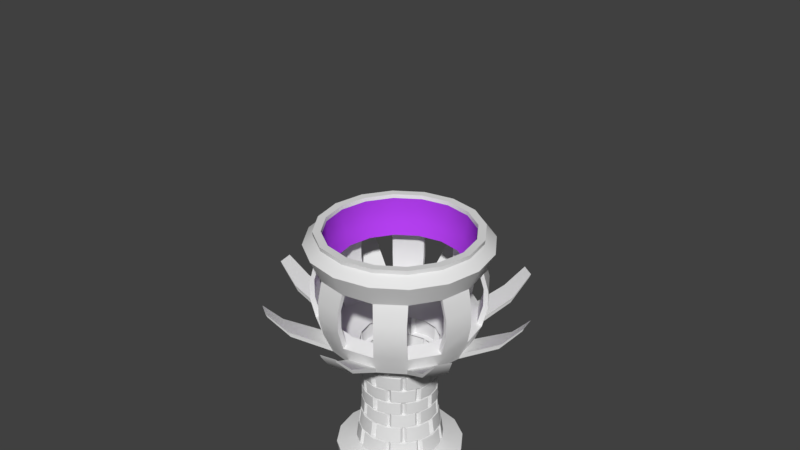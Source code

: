 # Source: summon.blend  (saved by Blender 2.79.0; exported with 4.5.12 LTS)
import bpy
from mathutils import Matrix  # noqa: F401  (used for matrix-valued properties, if any)

bpy.ops.wm.read_factory_settings(use_empty=True)
scene = bpy.context.scene
scene.name = 'Scene'

# ---- collections
col_collection_1 = bpy.data.collections.new('Collection 1'); scene.collection.children.link(col_collection_1)

# ---- materials (node trees are filled in below, after node groups)
mat_material = bpy.data.materials.new('Material')
mat_material.alpha_threshold = 0.0
mat_material.use_transparent_shadow = False
mat_material.diffuse_color = (0.4406, 0.05105, 0.8, 1.0)
mat_material.roughness = 0.5

# ---- material node trees

# ---- world
world_world = bpy.data.worlds.new('World'); scene.world = world_world
world_world.color = (0.05088, 0.05088, 0.05088)
world_world.use_sun_shadow = False
world_world.sun_shadow_jitter_overblur = 0.0
world_world.cycles.sampling_method = 'MANUAL'

# ---- meshes
me_cylinder = bpy.data.meshes.new('Cylinder')
me_cylinder.from_pydata([(0.3827, -0.9239, 3.099), (0.2204, -0.5321, 0.08395), (0.2484, -0.5998, 0.9671), (-0.1941, -0.4685, -1.047), (0.0, -0.5071, -1.047), (-1.155e-09, -0.319, 0.03196), (-1.159e-09, -0.3186, -0.8909), (-0.1987, -0.4797, -0.9394), (-5.961e-11, -0.5189, -0.939), (-0.2204, -0.5321, 0.08395), (-3.414e-11, -0.5756, 0.08363), (-0.249, -0.6012, 0.2605), (0.0, -0.6507, 0.2605), (-0.2098, -0.5066, 0.3128), (0.0, -0.5483, 0.3128), (-0.194, -0.4683, 0.6808), (0.0, -0.5069, 0.6808), (0.0, -0.6496, 0.7195), (-0.2806, -0.6775, 0.8952), (0.0, -0.7333, 0.8952), (-0.2484, -0.5998, 0.9671), (0.0, -0.6492, 0.9671), (-0.1151, -0.2778, -0.7425), (-1.528e-09, -0.2838, -0.6092), (-1.35e-09, -0.3006, -0.7424), (0.0, -0.6535, 1.001), (-0.2501, -0.6038, 1.001), (-0.1285, -0.628, 1.001), (0.9239, -0.3827, 3.099), (0.6002, -0.2486, 0.7195), (0.1941, -0.4685, -1.047), (0.3586, -0.3586, -1.047), (0.2256, -0.2256, 0.03196), (0.1219, -0.2944, -0.891), (0.2253, -0.2253, -0.8909), (0.1987, -0.4797, -0.9394), (0.3669, -0.3669, -0.939), (0.407, -0.407, 0.08363), (0.249, -0.6012, 0.2605), (0.4601, -0.4601, 0.2605), (0.2098, -0.5066, 0.3128), (0.3877, -0.3877, 0.3128), (0.194, -0.4683, 0.6808), (0.3584, -0.3584, 0.6808), (0.4594, -0.4594, 0.7195), (0.2806, -0.6775, 0.8952), (0.5185, -0.5185, 0.8952), (0.4591, -0.4591, 0.9671), (0.1086, -0.2623, -0.6093), (0.1151, -0.2778, -0.7425), (0.2007, -0.2007, -0.6092), (0.2126, -0.2126, -0.7424), (0.4621, -0.4621, 1.001), (0.2501, -0.6038, 1.001), (0.3532, -0.5349, 1.001), (0.9239, 0.3827, 3.099), (0.2944, 0.1219, -0.891), (0.5321, 0.2204, 0.08395), (0.6012, 0.249, 0.2605), (0.5066, 0.2098, 0.3128), (0.4683, 0.194, 0.6808), (0.2623, 0.1086, -0.6093), (0.2778, 0.1151, -0.7425), (0.4685, -0.1941, -1.047), (0.5071, 0.0, -1.047), (0.2948, -0.1221, 0.03203), (0.2944, -0.1219, -0.891), (0.3186, -3.675e-09, -0.8909), (0.4797, -0.1987, -0.9394), (0.5189, -1.956e-10, -0.939), (0.5321, -0.2204, 0.08395), (0.5756, -1.12e-10, 0.08363), (0.6012, -0.249, 0.2605), (0.6507, 0.0, 0.2605), (0.5066, -0.2098, 0.3128), (0.5483, 0.0, 0.3128), (0.4683, -0.194, 0.6808), (0.5069, 0.0, 0.6808), (0.6496, 0.0, 0.7195), (0.6775, -0.2806, 0.8952), (0.7333, 0.0, 0.8952), (0.5998, -0.2484, 0.9671), (0.6492, 0.0, 0.9671), (0.2778, -0.1151, -0.7425), (0.2838, -4.9e-09, -0.6092), (0.3006, -4.307e-09, -0.7424), (0.6038, 0.2501, 1.001), (0.6535, 0.0, 1.001), (0.6038, -0.2501, 1.001), (0.628, -0.1285, 1.001), (0.1941, 0.4685, -1.047), (0.3827, 0.9239, 3.099), (0.1221, 0.2948, 0.03203), (0.1987, 0.4797, -0.9394), (0.2204, 0.5321, 0.08395), (0.249, 0.6012, 0.2605), (0.194, 0.4683, 0.6808), (0.2484, 0.5998, 0.9671), (0.1151, 0.2778, -0.7425), (0.4685, 0.1941, -1.047), (0.3586, 0.3586, -1.047), (0.2948, 0.1221, 0.03203), (0.2256, 0.2256, 0.03196), (0.2253, 0.2253, -0.8909), (0.4797, 0.1987, -0.9394), (0.3669, 0.3669, -0.939), (0.407, 0.407, 0.08363), (0.4601, 0.4601, 0.2605), (0.3877, 0.3877, 0.3128), (0.3584, 0.3584, 0.6808), (0.6002, 0.2486, 0.7195), (0.4594, 0.4594, 0.7195), (0.6775, 0.2806, 0.8952), (0.5185, 0.5185, 0.8952), (0.5998, 0.2484, 0.9671), (0.4591, 0.4591, 0.9671), (0.2007, 0.2007, -0.6092), (0.2126, 0.2126, -0.7424), (0.2501, 0.6038, 1.001), (0.4621, 0.4621, 1.001), (0.5349, 0.3532, 1.001), (-0.1941, 0.4685, -1.047), (-0.3827, 0.9239, 3.099), (-0.1219, 0.2944, -0.891), (-0.2204, 0.5321, 0.08395), (-0.249, 0.6012, 0.2605), (-0.2098, 0.5066, 0.3128), (-0.194, 0.4683, 0.6808), (-0.2806, 0.6775, 0.8952), (-0.2484, 0.5998, 0.9671), (-0.1086, 0.2623, -0.6093), (-0.1151, 0.2778, -0.7425), (0.0, 0.5071, -1.047), (-1.155e-09, 0.319, 0.03196), (0.1219, 0.2944, -0.891), (-1.159e-09, 0.3186, -0.8909), (-5.961e-11, 0.5189, -0.939), (-3.414e-11, 0.5756, 0.08363), (0.0, 0.6507, 0.2605), (0.2098, 0.5066, 0.3128), (0.0, 0.5483, 0.3128), (0.0, 0.5069, 0.6808), (0.2486, 0.6002, 0.7195), (0.2806, 0.6775, 0.8952), (0.0, 0.7333, 0.8952), (0.0, 0.6492, 0.9671), (0.1086, 0.2623, -0.6093), (-1.35e-09, 0.3006, -0.7424), (-0.2501, 0.6038, 1.001), (0.0, 0.6535, 1.001), (0.1285, 0.628, 1.001), (-0.4685, 0.1941, -1.047), (-0.9239, 0.3827, 3.099), (-0.2944, 0.1219, -0.891), (-0.4797, 0.1987, -0.9394), (-0.5321, 0.2204, 0.08395), (-0.6012, 0.249, 0.2605), (-0.5066, 0.2098, 0.3128), (-0.6775, 0.2806, 0.8952), (-0.5998, 0.2484, 0.9671), (-0.2623, 0.1086, -0.6093), (-0.2778, 0.1151, -0.7425), (-0.3586, 0.3586, -1.047), (-0.2253, 0.2253, -0.8909), (-0.1987, 0.4797, -0.9394), (-0.3669, 0.3669, -0.939), (-0.407, 0.407, 0.08363), (-0.4601, 0.4601, 0.2605), (-0.3877, 0.3877, 0.3128), (-0.3584, 0.3584, 0.6808), (-0.5185, 0.5185, 0.8952), (-0.4591, 0.4591, 0.9671), (-0.2007, 0.2007, -0.6092), (-0.2126, 0.2126, -0.7424), (-0.6038, 0.2501, 1.001), (-0.4621, 0.4621, 1.001), (-0.3532, 0.5349, 1.001), (-0.9239, -0.3827, 3.099), (-0.4797, -0.1987, -0.9394), (-0.5321, -0.2204, 0.08395), (-0.6775, -0.2806, 0.8952), (-0.5998, -0.2484, 0.9671), (-0.5071, 0.0, -1.047), (-0.319, -3.661e-09, 0.03196), (-0.3186, -3.675e-09, -0.8909), (-0.5189, -1.956e-10, -0.939), (-0.5756, -1.12e-10, 0.08363), (-0.6507, 0.0, 0.2605), (-0.5483, 0.0, 0.3128), (-0.4683, 0.194, 0.6808), (-0.5069, 0.0, 0.6808), (-0.6002, 0.2486, 0.7195), (-0.7333, 0.0, 0.8952), (-0.6492, 0.0, 0.9671), (-0.3006, -4.307e-09, -0.7424), (-0.6535, 0.0, 1.001), (-0.628, 0.1285, 1.001), (-0.3827, -0.9239, 3.099), (-0.1219, -0.2944, -0.891), (-0.1086, -0.2623, -0.6093), (-0.4685, -0.1941, -1.047), (-0.3586, -0.3586, -1.047), (-0.2944, -0.1219, -0.891), (-0.2253, -0.2253, -0.8909), (-0.3669, -0.3669, -0.939), (-0.407, -0.407, 0.08363), (-0.6012, -0.249, 0.2605), (-0.4601, -0.4601, 0.2605), (-0.5066, -0.2098, 0.3128), (-0.3877, -0.3877, 0.3128), (-0.4683, -0.194, 0.6808), (-0.3584, -0.3584, 0.6808), (-0.5185, -0.5185, 0.8952), (-0.4591, -0.4591, 0.9671), (-0.2623, -0.1086, -0.6093), (-0.2778, -0.1151, -0.7425), (-0.2007, -0.2007, -0.6092), (-0.2126, -0.2126, -0.7424), (-0.4621, -0.4621, 1.001), (-0.6038, -0.2501, 1.001), (-0.5349, -0.3532, 1.001), (-0.1037, 0.3172, -0.7491), (-0.1094, 0.3345, -0.883), (-2.998e-09, 0.3378, -0.7491), (-2.914e-09, 0.3562, -0.883), (0.1094, 0.3345, -0.883), (0.1037, 0.3172, -0.7491), (-0.3172, 0.1037, -0.7491), (-0.3345, 0.1094, -0.883), (-0.3378, -6.888e-09, -0.7491), (-0.3562, -6.452e-09, -0.883), (-0.3172, -0.1037, -0.7491), (-0.3345, -0.1094, -0.883), (-1.029e-09, -0.3378, -0.7491), (-8.38e-10, -0.3562, -0.883), (-0.1037, -0.3172, -0.7491), (0.1037, -0.3172, -0.7491), (0.1094, -0.3345, -0.883), (-0.1094, -0.3345, -0.883), (0.3172, 0.1037, -0.7491), (0.3345, 0.1094, -0.883), (0.3378, -4.443e-09, -0.7491), (0.3562, -3.875e-09, -0.883), (0.3172, -0.1037, -0.7491), (0.3345, -0.1094, -0.883), (0.2389, -0.2389, -0.7491), (0.2519, -0.2519, -0.883), (0.151, -0.2976, -0.7491), (0.1592, -0.3138, -0.883), (0.2976, -0.151, -0.7491), (0.3138, -0.1592, -0.883), (0.2976, 0.151, -0.7491), (0.3138, 0.1592, -0.883), (0.2389, 0.2389, -0.7491), (0.2519, 0.2519, -0.883), (0.151, 0.2976, -0.7491), (0.1592, 0.3138, -0.883), (-0.151, 0.2976, -0.7491), (-0.1592, 0.3138, -0.883), (-0.2976, 0.151, -0.7491), (-0.3138, 0.1592, -0.883), (-0.2389, 0.2389, -0.7491), (-0.2519, 0.2519, -0.883), (-0.2389, -0.2389, -0.7491), (-0.2519, -0.2519, -0.883), (-0.1592, -0.3138, -0.883), (-0.2976, -0.151, -0.7491), (-0.3138, -0.1592, -0.883), (-0.151, -0.2976, -0.7491), (-0.314, -0.02412, -0.6153), (-0.3309, -0.02542, -0.7351), (-0.2391, -0.205, -0.6153), (-0.252, -0.216, -0.7351), (-0.2945, -0.122, -0.6153), (-0.3104, -0.1286, -0.7351), (0.02412, -0.314, -0.6153), (0.02542, -0.3309, -0.7351), (0.205, -0.2391, -0.6153), (0.216, -0.252, -0.7351), (0.122, -0.2945, -0.6153), (0.1286, -0.3104, -0.7351), (0.2945, 0.122, -0.6153), (0.3104, 0.1286, -0.7351), (0.314, 0.02412, -0.6153), (0.3309, 0.02542, -0.7351), (0.2391, 0.205, -0.6153), (0.252, 0.216, -0.7351), (-0.122, 0.2945, -0.6153), (-0.1286, 0.3104, -0.7351), (-0.02412, 0.314, -0.6153), (-0.02542, 0.3309, -0.7351), (-0.205, 0.2391, -0.6153), (-0.216, 0.252, -0.7351), (0.2391, -0.205, -0.6153), (0.252, -0.216, -0.7351), (0.314, -0.02412, -0.6153), (0.3309, -0.02542, -0.7351), (0.2945, -0.122, -0.6153), (0.3104, -0.1286, -0.7351), (-0.02412, -0.314, -0.6153), (-0.02542, -0.3309, -0.7351), (-0.1286, -0.3104, -0.7351), (-0.205, -0.2391, -0.6153), (-0.216, -0.252, -0.7351), (-0.122, -0.2945, -0.6153), (-0.2945, 0.122, -0.6153), (-0.3104, 0.1286, -0.7351), (-0.2391, 0.205, -0.6153), (-0.252, 0.216, -0.7351), (-0.314, 0.02412, -0.6153), (-0.3309, 0.02542, -0.7351), (0.205, 0.2391, -0.6153), (0.216, 0.252, -0.7351), (0.1286, 0.3104, -0.7351), (0.02412, 0.314, -0.6153), (0.02542, 0.3309, -0.7351), (0.122, 0.2945, -0.6153), (-0.1056, -0.2549, -0.4892), (-1.612e-09, -0.2759, -0.3766), (-1.612e-09, -0.2759, -0.4892), (0.1056, -0.2549, -0.4892), (0.1951, -0.1951, -0.4892), (0.2549, 0.1056, -0.4892), (0.262, -0.1085, -0.6065), (0.2549, -0.1056, -0.4892), (0.2759, -5.178e-09, -0.4892), (0.1056, 0.2549, -0.4892), (0.1951, 0.1951, -0.4892), (-0.1056, 0.2549, -0.3766), (-0.1056, 0.2549, -0.4892), (-1.531e-09, 0.2835, -0.6065), (0.1056, 0.2549, -0.3766), (-1.612e-09, 0.2759, -0.4892), (-0.2549, 0.1056, -0.4892), (-0.1951, 0.1951, -0.3766), (-0.1951, 0.1951, -0.4892), (-0.2835, -4.91e-09, -0.6065), (-0.2759, -5.178e-09, -0.4892), (-0.1056, -0.2549, -0.3766), (-0.2549, -0.1056, -0.4892), (-0.1951, -0.1951, -0.3766), (-0.1951, -0.1951, -0.4892), (-0.09504, 0.2906, -0.4948), (-0.09721, 0.2973, -0.5999), (-3.127e-09, 0.3095, -0.4948), (-3.095e-09, 0.3166, -0.5999), (0.09721, 0.2973, -0.5999), (0.09504, 0.2906, -0.4948), (-0.2906, 0.09504, -0.4948), (-0.2973, 0.09721, -0.5999), (-0.3095, -7.559e-09, -0.4948), (-0.3166, -7.391e-09, -0.5999), (-0.2906, -0.09504, -0.4948), (-0.2973, -0.09721, -0.5999), (-1.323e-09, -0.3095, -0.4948), (-1.249e-09, -0.3166, -0.5999), (-0.09504, -0.2906, -0.4948), (0.09504, -0.2906, -0.4948), (0.09721, -0.2973, -0.5999), (-0.09721, -0.2973, -0.5999), (0.2906, 0.09504, -0.4948), (0.2973, 0.09721, -0.5999), (0.3095, -5.319e-09, -0.4948), (0.3166, -5.1e-09, -0.5999), (0.2906, -0.09504, -0.4948), (0.2973, -0.09721, -0.5999), (0.2189, -0.2189, -0.4948), (0.2239, -0.2239, -0.5999), (0.1383, -0.2727, -0.4948), (0.1415, -0.2789, -0.5999), (0.2727, -0.1383, -0.4948), (0.2789, -0.1415, -0.5999), (0.2727, 0.1383, -0.4948), (0.2789, 0.1415, -0.5999), (0.2189, 0.2189, -0.4948), (0.2239, 0.2239, -0.5999), (0.1383, 0.2727, -0.4948), (0.1415, 0.2789, -0.5999), (-0.1383, 0.2727, -0.4948), (-0.1415, 0.2789, -0.5999), (-0.2727, 0.1383, -0.4948), (-0.2789, 0.1415, -0.5999), (-0.2189, 0.2189, -0.4948), (-0.2239, 0.2239, -0.5999), (-0.2189, -0.2189, -0.4948), (-0.2239, -0.2239, -0.5999), (-0.1415, -0.2789, -0.5999), (-0.2727, -0.1383, -0.4948), (-0.2789, -0.1415, -0.5999), (-0.1383, -0.2727, -0.4948), (-0.3049, -0.02342, -0.3822), (-0.3049, -0.02342, -0.4836), (-0.2321, -0.199, -0.3822), (-0.2321, -0.199, -0.4836), (-0.286, -0.1185, -0.3822), (-0.286, -0.1185, -0.4836), (0.02342, -0.3049, -0.3822), (0.02342, -0.3049, -0.4836), (0.199, -0.2321, -0.3822), (0.199, -0.2321, -0.4836), (0.1185, -0.286, -0.3822), (0.1185, -0.286, -0.4836), (0.286, 0.1185, -0.3822), (0.286, 0.1185, -0.4836), (0.3049, 0.02342, -0.3822), (0.3049, 0.02342, -0.4836), (0.2321, 0.199, -0.3822), (0.2321, 0.199, -0.4836), (-0.1185, 0.286, -0.3822), (-0.1185, 0.286, -0.4836), (-0.02342, 0.3049, -0.3822), (-0.02342, 0.3049, -0.4836), (-0.199, 0.2321, -0.3822), (-0.199, 0.2321, -0.4836), (0.2321, -0.199, -0.3822), (0.2321, -0.199, -0.4836), (0.3049, -0.02342, -0.3822), (0.3049, -0.02342, -0.4836), (0.286, -0.1185, -0.3822), (0.286, -0.1185, -0.4836), (-0.02342, -0.3049, -0.3822), (-0.02342, -0.3049, -0.4836), (-0.1185, -0.286, -0.4836), (-0.199, -0.2321, -0.3822), (-0.199, -0.2321, -0.4836), (-0.1185, -0.286, -0.3822), (-0.286, 0.1185, -0.3822), (-0.286, 0.1185, -0.4836), (-0.2321, 0.199, -0.3822), (-0.2321, 0.199, -0.4836), (-0.3049, 0.02342, -0.3822), (-0.3049, 0.02342, -0.4836), (0.199, 0.2321, -0.3822), (0.199, 0.2321, -0.4836), (0.1185, 0.286, -0.4836), (0.02342, 0.3049, -0.3822), (0.02342, 0.3049, -0.4836), (0.1185, 0.286, -0.3822), (-0.1086, -0.2621, -0.2567), (-1.354e-09, -0.3002, -0.1239), (-1.531e-09, -0.2835, -0.2568), (0.1056, -0.2549, -0.3741), (0.1951, -0.1951, -0.3741), (0.1149, -0.2775, -0.1238), (0.1085, -0.262, -0.2567), (0.2123, -0.2123, -0.1239), (0.2005, -0.2005, -0.2568), (0.2549, 0.1056, -0.3741), (0.262, 0.1085, -0.2567), (0.2549, -0.1056, -0.3741), (0.2759, -5.178e-09, -0.3741), (0.2775, -0.1149, -0.1238), (0.262, -0.1085, -0.2567), (0.3002, -4.322e-09, -0.1239), (0.2835, -4.91e-09, -0.2568), (0.1086, 0.2621, -0.2567), (0.1951, 0.1951, -0.3741), (0.2123, 0.2123, -0.1239), (0.2005, 0.2005, -0.2568), (-0.1149, 0.2775, -0.1238), (-0.1086, 0.2621, -0.2567), (-1.612e-09, 0.2759, -0.3741), (0.1149, 0.2775, -0.1238), (-1.354e-09, 0.3002, -0.1239), (-1.531e-09, 0.2835, -0.2568), (-0.2549, 0.1056, -0.3741), (-0.2775, 0.1149, -0.1238), (-0.262, 0.1085, -0.2567), (-0.2123, 0.2123, -0.1239), (-0.2005, 0.2005, -0.2568), (-0.2759, -5.178e-09, -0.3741), (-0.2835, -4.91e-09, -0.2568), (-0.1149, -0.2775, -0.1238), (-0.2549, -0.1056, -0.3741), (-0.262, -0.1085, -0.2567), (-0.2123, -0.2123, -0.1239), (-0.2005, -0.2005, -0.2568), (-0.09721, 0.2973, -0.2633), (-0.09504, 0.2906, -0.3685), (-3.095e-09, 0.3166, -0.2633), (-3.127e-09, 0.3095, -0.3685), (0.09504, 0.2906, -0.3685), (0.09721, 0.2973, -0.2633), (-0.2973, 0.09721, -0.2633), (-0.2906, 0.09504, -0.3685), (-0.3166, -7.391e-09, -0.2633), (-0.3095, -7.559e-09, -0.3685), (-0.2973, -0.09721, -0.2633), (-0.2906, -0.09504, -0.3685), (-1.249e-09, -0.3166, -0.2633), (-1.323e-09, -0.3095, -0.3685), (-0.09721, -0.2973, -0.2633), (0.09721, -0.2973, -0.2633), (0.09504, -0.2906, -0.3685), (-0.09504, -0.2906, -0.3685), (0.2973, 0.09721, -0.2633), (0.2906, 0.09504, -0.3685), (0.3166, -5.1e-09, -0.2633), (0.3095, -5.319e-09, -0.3685), (0.2973, -0.09721, -0.2633), (0.2906, -0.09504, -0.3685), (0.2239, -0.2239, -0.2633), (0.2189, -0.2189, -0.3685), (0.1415, -0.2789, -0.2633), (0.1383, -0.2727, -0.3685), (0.2789, -0.1415, -0.2633), (0.2727, -0.1383, -0.3685), (0.2789, 0.1415, -0.2633), (0.2727, 0.1383, -0.3685), (0.2239, 0.2239, -0.2633), (0.2189, 0.2189, -0.3685), (0.1415, 0.2789, -0.2633), (0.1383, 0.2727, -0.3685), (-0.1415, 0.2789, -0.2633), (-0.1383, 0.2727, -0.3685), (-0.2789, 0.1415, -0.2633), (-0.2727, 0.1383, -0.3685), (-0.2239, 0.2239, -0.2633), (-0.2189, 0.2189, -0.3685), (-0.2239, -0.2239, -0.2633), (-0.2189, -0.2189, -0.3685), (-0.1383, -0.2727, -0.3685), (-0.2789, -0.1415, -0.2633), (-0.2727, -0.1383, -0.3685), (-0.1415, -0.2789, -0.2633), (-0.3304, -0.02538, -0.1312), (-0.3137, -0.0241, -0.2508), (-0.2516, -0.2157, -0.1312), (-0.2388, -0.2048, -0.2508), (-0.31, -0.1284, -0.1312), (-0.2942, -0.1219, -0.2508), (0.02538, -0.3304, -0.1312), (0.0241, -0.3137, -0.2508), (0.2157, -0.2516, -0.1312), (0.2048, -0.2388, -0.2508), (0.1284, -0.31, -0.1312), (0.1219, -0.2942, -0.2508), (0.31, 0.1284, -0.1312), (0.2942, 0.1219, -0.2508), (0.3304, 0.02538, -0.1312), (0.3137, 0.0241, -0.2508), (0.2516, 0.2157, -0.1312), (0.2388, 0.2048, -0.2508), (-0.1284, 0.31, -0.1312), (-0.1219, 0.2942, -0.2508), (-0.02538, 0.3304, -0.1312), (-0.0241, 0.3137, -0.2508), (-0.2157, 0.2516, -0.1312), (-0.2048, 0.2388, -0.2508), (0.2516, -0.2157, -0.1312), (0.2388, -0.2048, -0.2508), (0.3304, -0.02538, -0.1312), (0.3137, -0.0241, -0.2508), (0.31, -0.1284, -0.1312), (0.2942, -0.1219, -0.2508), (-0.02538, -0.3304, -0.1312), (-0.0241, -0.3137, -0.2508), (-0.1219, -0.2942, -0.2508), (-0.2157, -0.2516, -0.1312), (-0.2048, -0.2388, -0.2508), (-0.1284, -0.31, -0.1312), (-0.31, 0.1284, -0.1312), (-0.2942, 0.1219, -0.2508), (-0.2516, 0.2157, -0.1312), (-0.2388, 0.2048, -0.2508), (-0.3304, 0.02538, -0.1312), (-0.3137, 0.0241, -0.2508), (0.2157, 0.2516, -0.1312), (0.2048, 0.2388, -0.2508), (0.1219, 0.2942, -0.2508), (0.02538, 0.3304, -0.1312), (0.0241, 0.3137, -0.2508), (0.1284, 0.31, -0.1312), (-0.1219, -0.2944, 0.0279), (0.1219, -0.2944, 0.0279), (0.2778, 0.1151, -0.1207), (0.3186, -3.675e-09, 0.02783), (-0.1219, 0.2944, 0.0279), (-0.2944, 0.1219, 0.0279), (-0.2253, 0.2253, 0.02783), (-0.3006, -4.307e-09, -0.1208), (-0.2778, -0.1151, -0.1207), (-0.2944, -0.1219, 0.0279), (-0.2253, -0.2253, 0.02783), (-0.1094, 0.3345, 0.01985), (-0.1037, 0.3172, -0.1141), (-2.914e-09, 0.3562, 0.01985), (-2.998e-09, 0.3378, -0.1141), (0.1037, 0.3172, -0.1141), (0.1094, 0.3345, 0.01985), (-0.3345, 0.1094, 0.01985), (-0.3172, 0.1037, -0.1141), (-0.3562, -6.452e-09, 0.01985), (-0.3378, -6.888e-09, -0.1141), (-0.3345, -0.1094, 0.01985), (-0.3172, -0.1037, -0.1141), (-8.38e-10, -0.3562, 0.01985), (-1.029e-09, -0.3378, -0.1141), (-0.1094, -0.3345, 0.01985), (0.1094, -0.3345, 0.01985), (0.1037, -0.3172, -0.1141), (-0.1037, -0.3172, -0.1141), (0.3345, 0.1094, 0.01985), (0.3172, 0.1037, -0.1141), (0.3562, -3.875e-09, 0.01985), (0.3378, -4.443e-09, -0.1141), (0.3345, -0.1094, 0.01985), (0.3172, -0.1037, -0.1141), (0.2519, -0.2519, 0.01985), (0.2389, -0.2389, -0.1141), (0.1592, -0.3138, 0.01985), (0.151, -0.2976, -0.1141), (0.3138, -0.1592, 0.01985), (0.2976, -0.151, -0.1141), (0.3138, 0.1592, 0.01985), (0.2976, 0.151, -0.1141), (0.2519, 0.2519, 0.01985), (0.2389, 0.2389, -0.1141), (0.1592, 0.3138, 0.01985), (0.151, 0.2976, -0.1141), (-0.1592, 0.3138, 0.01985), (-0.151, 0.2976, -0.1141), (-0.3138, 0.1592, 0.01985), (-0.2976, 0.151, -0.1141), (-0.2519, 0.2519, 0.01985), (-0.2389, 0.2389, -0.1141), (-0.2519, -0.2519, 0.01985), (-0.2389, -0.2389, -0.1141), (-0.151, -0.2976, -0.1141), (-0.3138, -0.1592, 0.01985), (-0.2976, -0.151, -0.1141), (-0.1592, -0.3138, 0.01985), (0.0, -0.6119, 0.2803), (-0.2342, -0.5653, 0.2803), (0.4327, -0.4327, 0.2803), (0.2342, -0.5653, 0.2803), (0.5653, 0.2342, 0.2803), (0.6119, 0.0, 0.2803), (0.5653, -0.2342, 0.2803), (0.4327, 0.4327, 0.2803), (-0.2342, 0.5653, 0.2803), (0.0, 0.6119, 0.2803), (-0.5653, 0.2342, 0.2803), (-0.4327, 0.4327, 0.2803), (-0.6119, 0.0, 0.2803), (-0.4327, -0.4327, 0.2803), (-0.5653, -0.2342, 0.2803), (0.2342, 0.5653, 0.2803), (0.0, -0.6119, 0.7139), (-0.249, -0.6012, 0.716), (0.249, -0.6012, 0.716), (0.6119, 0.0, 0.7139), (0.4327, 0.4327, 0.7139), (-0.249, 0.6012, 0.716), (0.0, 0.6119, 0.7139), (0.0, 0.6507, 0.716), (-0.4327, 0.4327, 0.7139), (-0.4601, 0.4601, 0.716), (-0.6507, 0.0, 0.716), (-0.4601, -0.4601, 0.716), (-0.6012, -0.249, 0.716), (0.2342, 0.5653, 0.7139), (-0.6406, 0.2518, 0.4159), (-0.6406, 0.2518, 0.5614), (-0.6063, 0.2376, 0.5803), (-0.6063, 0.2376, 0.4349), (-0.6881, 0.01325, 0.4159), (-0.6881, 0.01325, 0.5614), (-0.6509, 0.01325, 0.5803), (-0.6509, 0.01325, 0.4349), (-0.6309, -0.2755, 0.4159), (-0.6309, -0.2755, 0.5614), (-0.5966, -0.2613, 0.5803), (-0.5966, -0.2613, 0.4349), (-0.4958, -0.4777, 0.4159), (-0.4958, -0.4777, 0.5614), (-0.4695, -0.4515, 0.5803), (-0.4695, -0.4515, 0.4349), (-0.2518, -0.6406, 0.4159), (-0.2518, -0.6406, 0.5614), (-0.2376, -0.6063, 0.5803), (-0.2376, -0.6063, 0.4349), (-0.01325, -0.6881, 0.4159), (-0.01325, -0.6881, 0.5614), (-0.01325, -0.6509, 0.5803), (-0.01325, -0.6509, 0.4349), (0.2755, -0.6309, 0.4159), (0.2755, -0.6309, 0.5614), (0.2613, -0.5966, 0.5803), (0.2613, -0.5966, 0.4349), (0.4777, -0.4958, 0.4159), (0.4777, -0.4958, 0.5614), (0.4515, -0.4695, 0.5803), (0.4515, -0.4695, 0.4349), (0.6406, -0.2518, 0.4159), (0.6406, -0.2518, 0.5614), (0.6063, -0.2376, 0.5803), (0.6063, -0.2376, 0.4349), (0.6881, -0.01325, 0.4159), (0.6881, -0.01325, 0.5614), (0.6509, -0.01325, 0.5803), (0.6509, -0.01325, 0.4349), (0.4695, 0.4515, 0.4349), (0.4695, 0.4515, 0.5803), (0.4958, 0.4777, 0.5614), (0.4958, 0.4777, 0.4159), (0.5966, 0.2613, 0.4349), (0.5966, 0.2613, 0.5803), (0.6309, 0.2755, 0.5614), (0.6309, 0.2755, 0.4159), (0.2518, 0.6406, 0.4159), (0.2518, 0.6406, 0.5614), (0.2376, 0.6063, 0.5803), (0.2376, 0.6063, 0.4349), (0.01325, 0.6509, 0.4349), (0.01325, 0.6509, 0.5803), (0.01325, 0.6881, 0.5614), (0.01325, 0.6881, 0.4159), (-0.4898, 0.4898, 0.4068), (-0.4898, 0.4898, 0.5684), (-0.2651, 0.6399, 0.5684), (-0.2651, 0.6399, 0.4068), (-0.2493, 0.6018, 0.5895), (-0.2493, 0.6018, 0.4279), (-0.4606, 0.4606, 0.4279), (-0.4606, 0.4606, 0.5895), (-0.2361, -0.5701, 0.7107), (0.4363, -0.4363, 0.7107), (-0.617, 0.0, 0.7107), (-0.5701, 0.2361, 0.7107), (-0.4363, -0.4363, 0.7107), (0.2361, -0.5701, 0.7107), (0.5701, -0.2361, 0.7107), (0.5701, 0.2361, 0.7107), (-0.2361, 0.5701, 0.7107), (-0.5701, -0.2361, 0.7107), (-2.383e-11, -0.5983, 0.137), (-0.229, -0.553, 0.1372), (0.423, -0.423, 0.137), (0.553, 0.229, 0.1372), (0.5983, -7.822e-11, 0.137), (0.553, -0.229, 0.1372), (0.229, 0.553, 0.1372), (0.423, 0.423, 0.137), (-0.229, 0.553, 0.1372), (-2.383e-11, 0.5983, 0.137), (-0.553, 0.229, 0.1372), (-0.423, 0.423, 0.137), (-0.5983, -7.822e-11, 0.137), (-0.423, -0.423, 0.137), (0.229, -0.553, 0.1372), (-0.553, -0.229, 0.1372), (0.1455, -1.044, 0.4712), (0.1455, -1.031, 0.4421), (0.2654, -1.008, 0.4423), (-0.5333, -0.9106, 0.4713), (-0.5286, -0.8993, 0.4423), (0.8399, -0.6389, 0.4712), (0.8312, -0.6302, 0.4421), (1.019, 0.2701, 0.4713), (1.008, 0.2654, 0.4423), (1.044, 0.1455, 0.4712), (1.031, 0.1455, 0.4421), (0.9106, -0.5333, 0.4713), (0.8993, -0.5286, 0.4423), (0.5333, 0.9106, 0.4713), (0.5286, 0.8993, 0.4423), (0.6389, 0.8399, 0.4712), (0.6302, 0.8312, 0.4421), (-0.2701, 1.019, 0.4713), (-0.2654, 1.008, 0.4423), (-0.1455, 1.044, 0.4712), (-0.1455, 1.031, 0.4421), (-0.9106, 0.5333, 0.4713), (-0.8993, 0.5286, 0.4423), (-0.8399, 0.6389, 0.4712), (-0.8312, 0.6302, 0.4421), (-1.044, -0.1455, 0.4712), (-1.031, -0.1455, 0.4421), (-1.008, -0.2654, 0.4423), (-0.6389, -0.8399, 0.4712), (-0.6302, -0.8312, 0.4421), (0.2701, -1.019, 0.4713), (-1.019, -0.2701, 0.4713), (-0.4176, -0.8018, 0.3063), (-0.4103, -0.7842, 0.2612), (-0.5682, -0.6783, 0.2609), (-0.5818, -0.6919, 0.3061), (0.2735, -0.8611, 0.3063), (0.2662, -0.8435, 0.2612), (0.07969, -0.8803, 0.2609), (0.07969, -0.8994, 0.3061), (0.6919, -0.5818, 0.3061), (0.8018, -0.4176, 0.3063), (0.7842, -0.4103, 0.2612), (0.6783, -0.5682, 0.2609), (0.8611, 0.2735, 0.3063), (0.8435, 0.2662, 0.2612), (0.8803, 0.07969, 0.2609), (0.8994, 0.07969, 0.3061), (0.5818, 0.6919, 0.3061), (0.4176, 0.8018, 0.3063), (0.4103, 0.7842, 0.2612), (0.5682, 0.6783, 0.2609), (-0.2735, 0.8611, 0.3063), (-0.2662, 0.8435, 0.2612), (-0.07969, 0.8994, 0.3061), (-0.07969, 0.8803, 0.2609), (-0.6919, 0.5818, 0.3061), (-0.8018, 0.4176, 0.3063), (-0.7842, 0.4103, 0.2612), (-0.6783, 0.5682, 0.2609), (-0.8611, -0.2735, 0.3063), (-0.8435, -0.2662, 0.2612), (-0.8803, -0.07969, 0.2609), (-0.8994, -0.07969, 0.3061), (0.2244, -0.5418, 0.9687), (-0.2244, -0.5418, 0.9687), (0.0, -0.5865, 0.9687), (0.0, -0.5903, 0.9993), (-0.2259, -0.5454, 0.9993), (0.4147, -0.4147, 0.9687), (0.4174, -0.4174, 0.9993), (0.2259, -0.5454, 0.9993), (0.5418, -0.2244, 0.9687), (0.5865, -2.882e-09, 0.9687), (0.5454, 0.2259, 0.9993), (0.5903, -2.882e-09, 0.9993), (0.5454, -0.2259, 0.9993), (0.2244, 0.5418, 0.9687), (0.5418, 0.2244, 0.9687), (0.4147, 0.4147, 0.9687), (0.2259, 0.5454, 0.9993), (0.4174, 0.4174, 0.9993), (-0.2244, 0.5418, 0.9687), (0.0, 0.5865, 0.9687), (-0.2259, 0.5454, 0.9993), (0.0, 0.5903, 0.9993), (-0.5418, 0.2244, 0.9687), (-0.4147, 0.4147, 0.9687), (-0.5454, 0.2259, 0.9993), (-0.4174, 0.4174, 0.9993), (-0.5418, -0.2244, 0.9687), (-0.5865, -2.882e-09, 0.9687), (-0.5903, -2.882e-09, 0.9993), (-0.4147, -0.4147, 0.9687), (-0.4174, -0.4174, 0.9993), (-0.5454, -0.2259, 0.9993), (0.5132, 0.2126, 0.7748), (0.5387, 0.2231, 0.8747), (0.5555, 1.466e-09, 0.7748), (0.5831, 4.66e-10, 0.8747), (0.5132, -0.2126, 0.7748), (0.5387, -0.2231, 0.8747), (0.3928, -0.3928, 0.7748), (0.4123, -0.4123, 0.8747), (0.2126, -0.5132, 0.7748), (0.2231, -0.5387, 0.8747), (0.0, -0.5555, 0.7748), (0.0, -0.5831, 0.8747), (-0.2126, -0.5132, 0.7748), (-0.2231, -0.5387, 0.8747), (-0.3928, -0.3928, 0.7748), (-0.4123, -0.4123, 0.8747), (-0.5132, -0.2126, 0.7748), (-0.5387, -0.2231, 0.8747), (-0.5555, 1.466e-09, 0.7748), (-0.5831, 4.66e-10, 0.8747), (-0.5132, 0.2126, 0.7748), (-0.5387, 0.2231, 0.8747), (-0.3928, 0.3928, 0.7748), (-0.4123, 0.4123, 0.8747), (-0.2126, 0.5132, 0.7748), (-0.2231, 0.5387, 0.8747), (0.0, 0.5555, 0.7748), (0.0, 0.5831, 0.8747), (0.2126, 0.5132, 0.7748), (0.2231, 0.5387, 0.8747), (0.3928, 0.3928, 0.7748), (0.4123, 0.4123, 0.8747)], [], [(35, 33, 6, 8), (30, 35, 8, 4), (574, 1, 10, 5), (750, 38, 12, 736), (635, 40, 14, 632), (731, 650, 17, 648), (650, 45, 19, 17), (45, 2, 21, 19), (24, 22, 235, 233), (49, 51, 278, 280), (7, 8, 6, 198), (3, 4, 8, 7), (573, 5, 10, 9), (737, 736, 12, 11), (633, 632, 14, 13), (726, 648, 17, 649), (649, 17, 19, 18), (18, 19, 21, 20), (22, 198, 238, 235), (216, 217, 303, 302), (2, 53, 25, 21), (20, 21, 27), (27, 21, 25), (27, 26, 20), (68, 66, 34, 36), (63, 68, 36, 31), (65, 70, 37, 32), (741, 72, 39, 738), (638, 74, 41, 634), (732, 29, 44, 727), (29, 79, 46, 44), (79, 81, 47, 46), (83, 51, 245, 249), (83, 85, 296, 298), (35, 36, 34, 33), (30, 31, 36, 35), (574, 32, 37, 1), (750, 738, 39, 38), (635, 634, 41, 40), (731, 727, 44, 650), (650, 44, 46, 45), (45, 46, 47, 2), (33, 34, 246, 248), (24, 49, 280, 276), (81, 88, 52, 47), (2, 47, 54), (54, 47, 52), (54, 53, 2), (104, 56, 67, 69), (99, 104, 69, 64), (101, 57, 71, 576), (739, 58, 73, 740), (636, 59, 75, 637), (733, 110, 78, 651), (110, 112, 80, 78), (112, 114, 82, 80), (62, 85, 241, 239), (85, 62, 282, 284), (68, 69, 67, 66), (63, 64, 69, 68), (65, 576, 71, 70), (741, 740, 73, 72), (638, 637, 75, 74), (732, 651, 78, 29), (29, 78, 80, 79), (79, 80, 82, 81), (66, 67, 242, 244), (51, 83, 298, 294), (114, 86, 87, 82), (81, 82, 89), (89, 82, 87), (89, 88, 81), (93, 134, 103, 105), (90, 93, 105, 100), (92, 94, 106, 102), (742, 95, 107, 743), (647, 139, 108, 639), (661, 142, 111, 652), (142, 143, 113, 111), (143, 97, 115, 113), (117, 62, 251, 253), (116, 117, 312, 311), (104, 105, 103, 56), (99, 100, 105, 104), (101, 102, 106, 57), (739, 743, 107, 58), (636, 639, 108, 59), (733, 652, 111, 110), (110, 111, 113, 112), (112, 113, 115, 114), (98, 117, 253, 255), (62, 117, 286, 282), (97, 118, 119, 115), (114, 115, 120), (120, 115, 119), (120, 86, 114), (164, 123, 135, 136), (121, 164, 136, 132), (577, 124, 137, 133), (744, 125, 138, 745), (640, 126, 140, 641), (734, 653, 655, 654), (653, 128, 144, 655), (128, 129, 145, 144), (98, 134, 225, 226), (131, 173, 292, 288), (93, 136, 135, 134), (90, 132, 136, 93), (92, 133, 137, 94), (742, 745, 138, 95), (647, 641, 140, 139), (661, 654, 655, 142), (142, 655, 144, 143), (143, 144, 145, 97), (147, 98, 226, 223), (98, 147, 315, 313), (129, 148, 149, 145), (97, 145, 150), (150, 145, 149), (150, 118, 97), (154, 153, 163, 165), (151, 154, 165, 162), (578, 155, 166, 579), (746, 156, 167, 747), (642, 157, 168, 643), (729, 191, 657, 656), (191, 158, 170, 657), (158, 159, 171, 170), (153, 161, 259, 260), (161, 194, 310, 306), (164, 165, 163, 123), (121, 162, 165, 164), (577, 579, 166, 124), (744, 747, 167, 125), (640, 643, 168, 126), (734, 656, 657, 653), (653, 657, 170, 128), (128, 170, 171, 129), (163, 153, 260, 262), (147, 131, 288, 290), (159, 174, 175, 171), (129, 171, 176), (176, 171, 175), (176, 148, 129), (178, 202, 184, 185), (200, 178, 185, 182), (582, 179, 186, 183), (751, 206, 187, 748), (646, 208, 188, 644), (735, 660, 658, 728), (660, 180, 192, 658), (180, 181, 193, 192), (161, 153, 228, 227), (217, 216, 271, 272), (154, 185, 184, 153), (151, 182, 185, 154), (578, 183, 186, 155), (746, 748, 187, 156), (642, 644, 188, 157), (729, 728, 658, 191), (191, 658, 192, 158), (158, 192, 193, 159), (202, 215, 231, 232), (160, 172, 307, 305), (181, 219, 195, 193), (159, 193, 196), (196, 193, 195), (196, 174, 159), (7, 198, 203, 204), (3, 7, 204, 201), (573, 9, 205, 583), (737, 11, 207, 749), (633, 13, 209, 645), (726, 649, 659, 730), (649, 18, 212, 659), (18, 20, 213, 212), (215, 202, 267, 266), (217, 22, 301, 303), (178, 204, 203, 202), (200, 201, 204, 178), (582, 583, 205, 179), (751, 749, 207, 206), (646, 645, 209, 208), (735, 730, 659, 660), (660, 659, 212, 180), (180, 212, 213, 181), (203, 198, 265, 264), (214, 336, 269, 273), (20, 26, 218, 213), (181, 213, 220), (220, 213, 218), (220, 219, 181), (222, 221, 223, 224), (225, 224, 223, 226), (131, 147, 223, 221), (135, 123, 222, 224), (134, 135, 224, 225), (123, 131, 221, 222), (232, 231, 229, 230), (228, 230, 229, 227), (153, 184, 230, 228), (184, 202, 232, 230), (215, 194, 229, 231), (194, 161, 227, 229), (237, 236, 233, 234), (238, 234, 233, 235), (49, 24, 233, 236), (33, 49, 236, 237), (198, 6, 234, 238), (6, 33, 237, 234), (240, 239, 241, 242), (244, 242, 241, 243), (85, 83, 243, 241), (67, 56, 240, 242), (83, 66, 244, 243), (56, 62, 239, 240), (250, 249, 245, 246), (248, 246, 245, 247), (34, 66, 250, 246), (51, 49, 247, 245), (49, 33, 248, 247), (66, 83, 249, 250), (256, 255, 253, 254), (252, 254, 253, 251), (103, 134, 256, 254), (62, 56, 252, 251), (134, 98, 255, 256), (56, 103, 254, 252), (260, 259, 261, 262), (258, 262, 261, 257), (161, 173, 261, 259), (173, 131, 257, 261), (131, 123, 258, 257), (123, 163, 262, 258), (265, 268, 263, 264), (267, 264, 263, 266), (198, 22, 268, 265), (22, 217, 263, 268), (202, 203, 264, 267), (217, 215, 266, 263), (274, 273, 269, 270), (274, 272, 271, 273), (216, 214, 273, 271), (336, 194, 270, 269), (194, 215, 274, 270), (215, 217, 272, 274), (280, 279, 275, 276), (280, 278, 277, 279), (51, 50, 277, 278), (23, 24, 276, 275), (48, 23, 275, 279), (50, 48, 279, 277), (282, 281, 283, 284), (282, 286, 285, 281), (116, 61, 281, 285), (61, 84, 283, 281), (117, 116, 285, 286), (84, 85, 284, 283), (288, 287, 289, 290), (288, 292, 291, 287), (130, 330, 289, 287), (330, 147, 290, 289), (172, 130, 287, 291), (173, 172, 291, 292), (298, 297, 293, 294), (298, 296, 295, 297), (323, 50, 293, 297), (85, 84, 295, 296), (50, 51, 294, 293), (84, 323, 297, 295), (301, 300, 299, 304), (301, 304, 302, 303), (22, 24, 300, 301), (23, 199, 304, 299), (199, 216, 302, 304), (24, 23, 299, 300), (306, 305, 307, 308), (306, 310, 309, 305), (172, 173, 308, 307), (336, 160, 305, 309), (173, 161, 306, 308), (194, 336, 309, 310), (313, 316, 311, 312), (313, 315, 314, 316), (117, 98, 313, 312), (146, 116, 311, 316), (330, 146, 316, 314), (147, 330, 314, 315), (319, 317, 356, 354), (320, 321, 399, 401), (317, 199, 359, 356), (340, 341, 424, 423), (324, 321, 366, 370), (324, 325, 417, 419), (48, 50, 367, 369), (319, 320, 401, 397), (322, 325, 362, 360), (325, 322, 403, 405), (323, 84, 363, 365), (321, 324, 419, 415), (327, 322, 372, 374), (456, 327, 433, 432), (326, 327, 374, 376), (322, 327, 407, 403), (326, 146, 346, 347), (329, 335, 413, 409), (332, 326, 347, 344), (326, 332, 436, 434), (160, 333, 380, 381), (333, 337, 431, 427), (172, 160, 381, 383), (332, 329, 409, 411), (333, 160, 349, 348), (341, 340, 392, 393), (214, 339, 352, 353), (465, 334, 428, 426), (339, 214, 388, 387), (341, 317, 422, 424), (216, 199, 386, 385), (473, 470, 390, 394), (343, 342, 344, 345), (346, 345, 344, 347), (329, 332, 344, 342), (330, 130, 343, 345), (146, 330, 345, 346), (130, 329, 342, 343), (353, 352, 350, 351), (349, 351, 350, 348), (160, 336, 351, 349), (336, 214, 353, 351), (339, 337, 350, 352), (337, 333, 348, 350), (358, 357, 354, 355), (359, 355, 354, 356), (320, 319, 354, 357), (48, 320, 357, 358), (199, 23, 355, 359), (23, 48, 358, 355), (361, 360, 362, 363), (365, 363, 362, 364), (325, 324, 364, 362), (84, 61, 361, 363), (324, 323, 365, 364), (61, 322, 360, 361), (371, 370, 366, 367), (369, 367, 366, 368), (50, 323, 371, 367), (321, 320, 368, 366), (320, 48, 369, 368), (323, 324, 370, 371), (377, 376, 374, 375), (373, 375, 374, 372), (116, 146, 377, 375), (322, 61, 373, 372), (146, 326, 376, 377), (61, 116, 375, 373), (381, 380, 382, 383), (379, 383, 382, 378), (333, 335, 382, 380), (335, 329, 378, 382), (329, 130, 379, 378), (130, 172, 383, 379), (386, 389, 384, 385), (388, 385, 384, 387), (199, 317, 389, 386), (317, 341, 384, 389), (214, 216, 385, 388), (341, 339, 387, 384), (395, 394, 390, 391), (395, 393, 392, 394), (340, 473, 394, 392), (470, 337, 391, 390), (337, 339, 395, 391), (339, 341, 393, 395), (401, 400, 396, 397), (401, 399, 398, 400), (321, 442, 398, 399), (318, 319, 397, 396), (441, 318, 396, 400), (442, 441, 400, 398), (403, 402, 404, 405), (403, 407, 406, 402), (456, 447, 402, 406), (447, 450, 404, 402), (327, 456, 406, 407), (450, 325, 405, 404), (409, 408, 410, 411), (409, 413, 412, 408), (328, 461, 410, 408), (461, 332, 411, 410), (334, 328, 408, 412), (335, 334, 412, 413), (419, 418, 414, 415), (419, 417, 416, 418), (449, 442, 414, 418), (325, 450, 416, 417), (442, 321, 415, 414), (450, 449, 418, 416), (422, 421, 420, 425), (422, 425, 423, 424), (317, 319, 421, 422), (318, 338, 425, 420), (338, 340, 423, 425), (319, 318, 420, 421), (427, 426, 428, 429), (427, 431, 430, 426), (334, 335, 429, 428), (470, 465, 426, 430), (335, 333, 427, 429), (337, 470, 430, 431), (434, 437, 432, 433), (434, 436, 435, 437), (327, 326, 434, 433), (331, 456, 432, 437), (461, 331, 437, 435), (332, 461, 435, 436), (440, 438, 491, 489), (444, 446, 534, 536), (438, 338, 494, 491), (475, 476, 559, 558), (452, 446, 501, 505), (452, 454, 552, 554), (441, 442, 502, 504), (440, 444, 536, 532), (448, 454, 497, 495), (454, 448, 538, 540), (449, 450, 498, 500), (446, 452, 554, 550), (458, 448, 507, 509), (457, 458, 568, 567), (455, 458, 509, 511), (448, 458, 542, 538), (455, 331, 481, 482), (460, 469, 548, 544), (464, 455, 482, 479), (455, 464, 571, 569), (465, 467, 515, 516), (467, 471, 566, 562), (334, 465, 516, 518), (464, 460, 544, 546), (467, 465, 484, 483), (476, 475, 527, 528), (473, 474, 487, 488), (466, 468, 563, 561), (474, 473, 523, 522), (476, 438, 557, 559), (340, 338, 521, 520), (581, 580, 525, 529), (478, 477, 479, 480), (481, 480, 479, 482), (460, 464, 479, 477), (461, 328, 478, 480), (331, 461, 480, 481), (328, 460, 477, 478), (488, 487, 485, 486), (484, 486, 485, 483), (465, 470, 486, 484), (470, 473, 488, 486), (474, 471, 485, 487), (471, 467, 483, 485), (493, 492, 489, 490), (494, 490, 489, 491), (444, 440, 489, 492), (441, 444, 492, 493), (338, 318, 490, 494), (318, 441, 493, 490), (496, 495, 497, 498), (500, 498, 497, 499), (454, 452, 499, 497), (450, 447, 496, 498), (452, 449, 500, 499), (447, 448, 495, 496), (506, 505, 501, 502), (504, 502, 501, 503), (442, 449, 506, 502), (446, 444, 503, 501), (444, 441, 504, 503), (449, 452, 505, 506), (512, 511, 509, 510), (508, 510, 509, 507), (456, 331, 512, 510), (448, 447, 508, 507), (331, 455, 511, 512), (447, 456, 510, 508), (516, 515, 517, 518), (514, 518, 517, 513), (467, 469, 517, 515), (469, 460, 513, 517), (460, 328, 514, 513), (328, 334, 518, 514), (521, 524, 519, 520), (523, 520, 519, 522), (338, 438, 524, 521), (438, 476, 519, 524), (473, 340, 520, 523), (476, 474, 522, 519), (530, 529, 525, 526), (530, 528, 527, 529), (475, 581, 529, 527), (580, 471, 526, 525), (471, 474, 530, 526), (474, 476, 528, 530), (536, 535, 531, 532), (536, 534, 533, 535), (446, 445, 533, 534), (439, 440, 532, 531), (443, 439, 531, 535), (445, 443, 535, 533), (538, 537, 539, 540), (538, 542, 541, 537), (457, 575, 537, 541), (575, 453, 539, 537), (458, 457, 541, 542), (453, 454, 540, 539), (544, 543, 545, 546), (544, 548, 547, 543), (459, 463, 545, 543), (463, 464, 546, 545), (468, 459, 543, 547), (469, 468, 547, 548), (554, 553, 549, 550), (554, 552, 551, 553), (451, 445, 549, 553), (454, 453, 551, 552), (445, 446, 550, 549), (453, 451, 553, 551), (557, 556, 555, 560), (557, 560, 558, 559), (438, 440, 556, 557), (439, 472, 560, 555), (472, 475, 558, 560), (440, 439, 555, 556), (562, 561, 563, 564), (562, 566, 565, 561), (468, 469, 564, 563), (580, 466, 561, 565), (469, 467, 562, 564), (471, 580, 565, 566), (569, 572, 567, 568), (569, 571, 570, 572), (458, 455, 569, 568), (462, 457, 567, 572), (463, 462, 572, 570), (464, 463, 570, 571), (5, 573, 598, 596), (573, 472, 601, 598), (65, 32, 608, 612), (443, 445, 609, 611), (101, 576, 604, 602), (451, 453, 605, 607), (102, 101, 614, 616), (92, 102, 616, 618), (92, 462, 588, 589), (133, 92, 589, 586), (466, 578, 622, 623), (468, 466, 623, 625), (578, 466, 591, 590), (581, 582, 594, 595), (582, 581, 630, 629), (475, 472, 628, 627), (585, 584, 586, 587), (588, 587, 586, 589), (577, 133, 586, 584), (463, 459, 585, 587), (462, 463, 587, 588), (459, 577, 584, 585), (595, 594, 592, 593), (591, 593, 592, 590), (466, 580, 593, 591), (580, 581, 595, 593), (582, 183, 592, 594), (183, 578, 590, 592), (600, 599, 596, 597), (601, 597, 596, 598), (574, 5, 596, 599), (443, 574, 599, 600), (472, 439, 597, 601), (439, 443, 600, 597), (603, 602, 604, 605), (607, 605, 604, 606), (576, 65, 606, 604), (453, 575, 603, 605), (65, 451, 607, 606), (575, 101, 602, 603), (613, 612, 608, 609), (611, 609, 608, 610), (445, 451, 613, 609), (32, 574, 610, 608), (574, 443, 611, 610), (451, 65, 612, 613), (619, 618, 616, 617), (615, 617, 616, 614), (457, 462, 619, 617), (101, 575, 615, 614), (462, 92, 618, 619), (575, 457, 617, 615), (623, 622, 624, 625), (621, 625, 624, 620), (578, 579, 624, 622), (579, 577, 620, 624), (577, 459, 621, 620), (459, 468, 625, 621), (628, 631, 626, 627), (630, 627, 626, 629), (472, 573, 631, 628), (573, 583, 626, 631), (581, 475, 627, 630), (583, 582, 629, 626), (695, 699, 78, 29), (11, 633, 645, 207), (671, 675, 659, 660), (206, 646, 644, 187), (680, 679, 649, 726), (156, 642, 643, 167), (720, 719, 657, 653), (125, 640, 641, 138), (696, 695, 29, 732), (95, 647, 639, 107), (703, 707, 733, 652), (58, 636, 637, 73), (672, 671, 660, 735), (72, 638, 634, 39), (704, 703, 652, 111), (38, 635, 632, 12), (688, 687, 650, 731), (679, 683, 17, 649), (700, 696, 732, 651), (712, 711, 142, 661), (687, 691, 44, 650), (708, 704, 111, 110), (692, 688, 731, 727), (664, 663, 191, 729), (722, 720, 653, 734), (676, 672, 735, 730), (719, 725, 656, 657), (716, 715, 654, 655), (684, 680, 726, 648), (663, 667, 658, 191), (668, 664, 729, 728), (683, 684, 648, 17), (707, 708, 110, 733), (691, 692, 727, 44), (725, 722, 734, 656), (699, 700, 651, 78), (711, 716, 655, 142), (667, 668, 728, 658), (715, 712, 661, 654), (675, 676, 730, 659), (187, 644, 669, 666), (666, 669, 668, 667), (644, 642, 665, 669), (669, 665, 664, 668), (156, 187, 666, 662), (662, 666, 667, 663), (642, 156, 662, 665), (665, 662, 663, 664), (207, 645, 677, 674), (674, 677, 676, 675), (645, 646, 673, 677), (677, 673, 672, 676), (646, 206, 670, 673), (673, 670, 671, 672), (206, 207, 674, 670), (670, 674, 675, 671), (12, 632, 685, 682), (682, 685, 684, 683), (632, 633, 681, 685), (685, 681, 680, 684), (11, 12, 682, 678), (678, 682, 683, 679), (633, 11, 678, 681), (681, 678, 679, 680), (39, 634, 693, 690), (690, 693, 692, 691), (634, 635, 689, 693), (693, 689, 688, 692), (38, 39, 690, 686), (686, 690, 691, 687), (635, 38, 686, 689), (689, 686, 687, 688), (73, 637, 701, 698), (698, 701, 700, 699), (637, 638, 697, 701), (701, 697, 696, 700), (638, 72, 694, 697), (697, 694, 695, 696), (72, 73, 698, 694), (694, 698, 699, 695), (636, 58, 709, 706), (706, 709, 708, 707), (58, 107, 705, 709), (709, 705, 704, 708), (107, 639, 702, 705), (705, 702, 703, 704), (639, 636, 706, 702), (702, 706, 707, 703), (641, 647, 713, 714), (714, 713, 712, 715), (95, 138, 717, 710), (710, 717, 716, 711), (138, 641, 714, 717), (717, 714, 715, 716), (647, 95, 710, 713), (713, 710, 711, 712), (643, 640, 723, 724), (724, 723, 722, 725), (167, 643, 724, 718), (718, 724, 725, 719), (640, 125, 721, 723), (723, 721, 720, 722), (125, 167, 718, 721), (721, 718, 719, 720), (210, 211, 730, 735), (15, 726, 730, 211), (189, 190, 728, 729), (210, 735, 728, 190), (127, 169, 656, 734), (189, 729, 656, 169), (96, 141, 654, 661), (127, 734, 654, 141), (60, 109, 652, 733), (96, 661, 652, 109), (76, 77, 651, 732), (60, 733, 651, 77), (42, 43, 727, 731), (76, 732, 727, 43), (15, 16, 648, 726), (42, 731, 648, 16), (179, 205, 749, 751), (807, 805, 770, 772), (155, 186, 748, 746), (798, 797, 760, 762), (124, 166, 747, 744), (806, 807, 772, 771), (94, 137, 745, 742), (804, 806, 771, 769), (57, 106, 743, 739), (799, 798, 762, 761), (70, 71, 740, 741), (805, 804, 769, 770), (1, 37, 738, 750), (797, 796, 759, 760), (9, 10, 736, 737), (809, 808, 775, 773), (756, 755, 780, 781), (779, 783, 777, 778), (774, 773, 775, 776), (770, 769, 771, 772), (766, 765, 767, 768), (760, 759, 761, 762), (764, 763, 757, 758), (754, 782, 752, 753), (813, 812, 783, 779), (801, 800, 767, 765), (785, 784, 755, 756), (789, 788, 782, 754), (815, 814, 778, 777), (796, 799, 761, 759), (810, 809, 773, 774), (814, 813, 779, 778), (791, 790, 753, 752), (808, 811, 776, 775), (790, 789, 754, 753), (793, 792, 757, 763), (811, 810, 774, 776), (802, 801, 765, 766), (787, 786, 781, 780), (794, 793, 763, 764), (800, 803, 768, 767), (784, 787, 780, 755), (788, 791, 752, 782), (803, 802, 766, 768), (792, 795, 758, 757), (795, 794, 764, 758), (786, 785, 756, 781), (812, 815, 777, 783), (205, 9, 785, 786), (737, 749, 787, 784), (749, 205, 786, 787), (9, 737, 784, 785), (750, 736, 791, 788), (10, 1, 789, 790), (736, 10, 790, 791), (1, 750, 788, 789), (37, 70, 794, 795), (738, 37, 795, 792), (70, 741, 793, 794), (741, 738, 792, 793), (739, 740, 799, 796), (57, 739, 796, 797), (740, 71, 798, 799), (71, 57, 797, 798), (106, 94, 802, 803), (743, 106, 803, 800), (94, 742, 801, 802), (742, 743, 800, 801), (124, 744, 804, 805), (744, 745, 806, 804), (745, 137, 807, 806), (137, 124, 805, 807), (166, 155, 810, 811), (747, 166, 811, 808), (155, 746, 809, 810), (746, 747, 808, 809), (751, 748, 815, 812), (186, 179, 813, 814), (748, 186, 814, 815), (179, 751, 812, 813), (176, 175, 841, 836), (2, 816, 818, 21), (220, 218, 846, 847), (181, 842, 843, 193), (129, 834, 835, 145), (21, 818, 817, 20), (115, 831, 830, 114), (20, 817, 845, 213), (26, 27, 820), (196, 195, 844, 840), (119, 118, 832, 833), (27, 25, 819, 820), (193, 843, 838, 159), (81, 824, 821, 47), (120, 119, 833, 826), (82, 825, 824, 81), (159, 838, 839, 171), (97, 829, 831, 115), (114, 830, 825, 82), (25, 53, 823, 819), (53, 54, 823), (195, 219, 847, 844), (54, 52, 822, 823), (174, 196, 840), (47, 821, 816, 2), (213, 845, 842, 181), (149, 148, 836, 837), (87, 86, 826, 827), (171, 839, 834, 129), (145, 835, 829, 97), (52, 88, 828, 822), (218, 26, 820, 846), (150, 149, 837, 832), (88, 89, 828), (89, 87, 827, 828), (118, 150, 832), (86, 120, 826), (148, 176, 836), (175, 174, 840, 841), (219, 220, 847), (816, 823, 822, 821), (818, 819, 823, 816), (817, 820, 819, 818), (845, 846, 820, 817), (842, 847, 846, 845), (843, 844, 847, 842), (838, 840, 844, 843), (839, 841, 840, 838), (834, 836, 841, 839), (835, 837, 836, 834), (829, 832, 837, 835), (831, 833, 832, 829), (830, 826, 833, 831), (827, 826, 830, 825), (824, 828, 827, 825), (821, 822, 828, 824), (850, 848, 60, 77), (852, 850, 77, 76), (854, 852, 76, 43), (856, 854, 43, 42), (858, 856, 42, 16), (860, 858, 16, 15), (862, 860, 15, 211), (864, 862, 211, 210), (866, 864, 210, 190), (868, 866, 190, 189), (870, 868, 189, 169), (872, 870, 169, 127), (874, 872, 127, 141), (876, 874, 141, 96), (878, 876, 96, 109), (848, 878, 109, 60), (830, 831, 879, 849), (849, 879, 878, 848), (831, 829, 877, 879), (879, 877, 876, 878), (829, 835, 875, 877), (877, 875, 874, 876), (835, 834, 873, 875), (875, 873, 872, 874), (834, 839, 871, 873), (873, 871, 870, 872), (839, 838, 869, 871), (871, 869, 868, 870), (838, 843, 867, 869), (869, 867, 866, 868), (843, 842, 865, 867), (867, 865, 864, 866), (842, 845, 863, 865), (865, 863, 862, 864), (845, 817, 861, 863), (863, 861, 860, 862), (817, 818, 859, 861), (861, 859, 858, 860), (818, 816, 857, 859), (859, 857, 856, 858), (816, 821, 855, 857), (857, 855, 854, 856), (821, 824, 853, 855), (855, 853, 852, 854), (824, 825, 851, 853), (853, 851, 850, 852), (825, 830, 849, 851), (851, 849, 848, 850)])
me_cylinder.polygons.foreach_set('use_smooth', [True] * 912)
me_cylinder.polygons.foreach_set('material_index', [0, 0, 0, 0, 0, 0, 0, 0, 0, 0, 0, 0, 0, 0, 0, 0, 0, 0, 0, 0, 0, 0, 0, 0, 0, 0, 0, 0, 0, 0, 0, 0, 0, 0, 0, 0, 0, 0, 0, 0, 0, 0, 0, 0, 0, 0, 0, 0, 0, 0, 0, 0, 0, 0, 0, 0, 0, 0, 0, 0, 0, 0, 0, 0, 0, 0, 0, 0, 0, 0, 0, 0, 0, 0, 0, 0, 0, 0, 0, 0, 0, 0, 0, 0, 0, 0, 0, 0, 0, 0, 0, 0, 0, 0, 0, 0, 0, 0, 0, 0, 0, 0, 0, 0, 0, 0, 0, 0, 0, 0, 0, 0, 0, 0, 0, 0, 0, 0, 0, 0, 0, 0, 0, 0, 0, 0, 0, 0, 0, 0, 0, 0, 0, 0, 0, 0, 0, 0, 0, 0, 0, 0, 0, 0, 0, 0, 0, 0, 0, 0, 0, 0, 0, 0, 0, 0, 0, 0, 0, 0, 0, 0, 0, 0, 0, 0, 0, 0, 0, 0, 0, 0, 0, 0, 0, 0, 0, 0, 0, 0, 0, 0, 0, 0, 0, 0, 0, 0, 0, 0, 0, 0, 0, 0, 0, 0, 0, 0, 0, 0, 0, 0, 0, 0, 0, 0, 0, 0, 0, 0, 0, 0, 0, 0, 0, 0, 0, 0, 0, 0, 0, 0, 0, 0, 0, 0, 0, 0, 0, 0, 0, 0, 0, 0, 0, 0, 0, 0, 0, 0, 0, 0, 0, 0, 0, 0, 0, 0, 0, 0, 0, 0, 0, 0, 0, 0, 0, 0, 0, 0, 0, 0, 0, 0, 0, 0, 0, 0, 0, 0, 0, 0, 0, 0, 0, 0, 0, 0, 0, 0, 0, 0, 0, 0, 0, 0, 0, 0, 0, 0, 0, 0, 0, 0, 0, 0, 0, 0, 0, 0, 0, 0, 0, 0, 0, 0, 0, 0, 0, 0, 0, 0, 0, 0, 0, 0, 0, 0, 0, 0, 0, 0, 0, 0, 0, 0, 0, 0, 0, 0, 0, 0, 0, 0, 0, 0, 0, 0, 0, 0, 0, 0, 0, 0, 0, 0, 0, 0, 0, 0, 0, 0, 0, 0, 0, 0, 0, 0, 0, 0, 0, 0, 0, 0, 0, 0, 0, 0, 0, 0, 0, 0, 0, 0, 0, 0, 0, 0, 0, 0, 0, 0, 0, 0, 0, 0, 0, 0, 0, 0, 0, 0, 0, 0, 0, 0, 0, 0, 0, 0, 0, 0, 0, 0, 0, 0, 0, 0, 0, 0, 0, 0, 0, 0, 0, 0, 0, 0, 0, 0, 0, 0, 0, 0, 0, 0, 0, 0, 0, 0, 0, 0, 0, 0, 0, 0, 0, 0, 0, 0, 0, 0, 0, 0, 0, 0, 0, 0, 0, 0, 0, 0, 0, 0, 0, 0, 0, 0, 0, 0, 0, 0, 0, 0, 0, 0, 0, 0, 0, 0, 0, 0, 0, 0, 0, 0, 0, 0, 0, 0, 0, 0, 0, 0, 0, 0, 0, 0, 0, 0, 0, 0, 0, 0, 0, 0, 0, 0, 0, 0, 0, 0, 0, 0, 0, 0, 0, 0, 0, 0, 0, 0, 0, 0, 0, 0, 0, 0, 0, 0, 0, 0, 0, 0, 0, 0, 0, 0, 0, 0, 0, 0, 0, 0, 0, 0, 0, 0, 0, 0, 0, 0, 0, 0, 0, 0, 0, 0, 0, 0, 0, 0, 0, 0, 0, 0, 0, 0, 0, 0, 0, 0, 0, 0, 0, 0, 0, 0, 0, 0, 0, 0, 0, 0, 0, 0, 0, 0, 0, 0, 0, 0, 0, 0, 0, 0, 0, 0, 0, 0, 0, 0, 0, 0, 0, 0, 0, 0, 0, 0, 0, 0, 0, 0, 0, 0, 0, 0, 0, 0, 0, 0, 0, 0, 0, 0, 0, 0, 0, 0, 0, 0, 0, 0, 0, 0, 0, 0, 0, 0, 0, 0, 0, 0, 0, 0, 0, 0, 0, 0, 0, 0, 0, 0, 0, 0, 0, 0, 0, 0, 0, 0, 0, 0, 0, 0, 0, 0, 0, 0, 0, 0, 0, 0, 0, 0, 0, 0, 0, 0, 0, 0, 0, 0, 0, 0, 0, 0, 0, 0, 0, 0, 0, 0, 0, 0, 0, 0, 0, 0, 0, 0, 0, 0, 0, 0, 0, 0, 0, 0, 0, 0, 0, 0, 0, 0, 0, 0, 0, 0, 0, 0, 0, 0, 0, 0, 0, 0, 0, 0, 0, 0, 0, 0, 0, 0, 0, 0, 0, 0, 0, 0, 0, 0, 0, 0, 0, 0, 0, 0, 0, 0, 0, 0, 0, 0, 0, 0, 0, 0, 0, 0, 0, 0, 0, 0, 0, 0, 0, 0, 0, 0, 0, 0, 0, 0, 0, 0, 0, 0, 0, 0, 0, 0, 0, 0, 0, 0, 0, 0, 0, 0, 0, 0, 0, 0, 0, 0, 0, 0, 0, 0, 0, 0, 0, 0, 0, 0, 0, 0, 0, 0, 0, 0, 0, 0, 0, 0, 0, 0, 0, 0, 0, 0, 0, 0, 0, 0, 0, 0, 0, 0, 0, 0, 0, 0, 0, 0, 0, 0, 0, 0, 0, 0, 0, 0, 0, 0, 0, 0, 0, 0, 0, 0, 0, 0, 0, 0, 0, 0, 0, 0, 0, 0, 0, 0, 0, 0, 0, 0, 0, 0, 0, 0, 1, 1, 1, 1, 1, 1, 1, 1, 1, 1, 1, 1, 1, 1, 1, 1, 1, 1, 1, 1, 1, 1, 1, 1, 1, 1, 1, 1, 1, 1, 1, 1, 1, 1, 1, 1, 1, 1, 1, 1, 1, 1, 1, 1, 1, 1, 1, 1])
me_cylinder.materials.append(None)
me_cylinder.materials.append(mat_material)
me_cylinder.use_remesh_preserve_volume = False
me_cylinder.use_remesh_preserve_attributes = False
me_cylinder.use_mirror_vertex_groups = False
me_cylinder.update()

# ---- objects
ob_empty = bpy.data.objects.new('Empty', None)
ob_cylinder = bpy.data.objects.new('Cylinder', me_cylinder)

# ---- transforms, parenting, visibility, modifiers, constraints
ob_empty.location = (0.0, 0.0, 0.0)
ob_empty.rotation_euler = (0.0, 0.0, 0.7854)
ob_empty.empty_image_offset = (0.0, 0.0)
ob_empty.lineart.crease_threshold = 0.0
ob_cylinder.location = (0.0, 0.0, 0.0)
ob_cylinder.lineart.crease_threshold = 0.0
_m = ob_cylinder.modifiers.new('EdgeSplit', 'EDGE_SPLIT')

# ---- collection membership
col_collection_1.objects.link(ob_empty)
col_collection_1.objects.link(ob_cylinder)

# ---- scene / render settings (as saved in the file)
scene.frame_start = 1; scene.frame_end = 250; scene.frame_set(1)
scene.render.engine = 'BLENDER_EEVEE_NEXT'
scene.render.resolution_percentage = 50
scene.render.dither_intensity = 0.0
scene.cycles.use_denoising = False
scene.cycles.samples = 128
scene.cycles.sampling_pattern = 'TABULATED_SOBOL'
scene.cycles.use_adaptive_sampling = False
scene.cycles.use_light_tree = False
scene.cycles.blur_glossy = 0.0
scene.cycles.sample_clamp_indirect = 0.0
scene.view_settings.view_transform = 'Standard'
bpy.context.view_layer.update()

# ---- added for rendering (the .blend has no active camera and no usable light): camera, sun
cam_auto = bpy.data.cameras.new('AutoCamera')
cam_auto.lens = 50.0
cam_auto.sensor_width = 36.0
cam_auto.clip_end = 1000.0
ob_auto_camera = bpy.data.objects.new('AutoCamera', cam_auto)
scene.collection.objects.link(ob_auto_camera)
ob_auto_camera.location = (4.70857, -5.65028, 4.79292)
ob_auto_camera.rotation_euler = (1.09748, -7.21219e-08, 0.694738)
scene.camera = ob_auto_camera
light_auto_sun = bpy.data.lights.new('AutoSun', 'SUN')
light_auto_sun.energy = 3.0
light_auto_sun.angle = 0.0523599
ob_auto_sun = bpy.data.objects.new('AutoSun', light_auto_sun)
scene.collection.objects.link(ob_auto_sun)
ob_auto_sun.rotation_euler = (0.872665, 0.174533, 0.523599)
bpy.context.view_layer.update()
